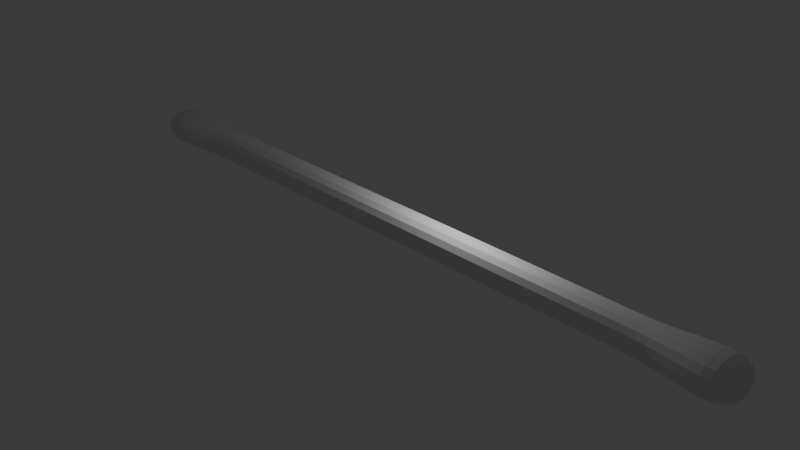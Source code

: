 # Source: 006_SnakeAnimation.blend  (saved by Blender 4.0.36; exported with 4.5.12 LTS)
import bpy
from mathutils import Matrix  # noqa: F401  (used for matrix-valued properties, if any)

bpy.ops.wm.read_factory_settings(use_empty=True)
scene = bpy.context.scene
scene.name = 'Scene'

# ---- collections
col_collection = bpy.data.collections.new('Collection'); scene.collection.children.link(col_collection)

# ---- materials (node trees are filled in below, after node groups)
mat_material = bpy.data.materials.new('Material')
mat_material.alpha_threshold = 0.0
mat_material.use_transparent_shadow = False
mat_material.roughness = 0.5
mat_material.line_color = (0.0, 0.0, 0.0, 1.0)

# ---- material node trees
mat_material.use_nodes = True; mat_material.node_tree.nodes.clear()
_N = mat_material.node_tree.nodes; _L = mat_material.node_tree.links
n0 = _N.new('ShaderNodeOutputMaterial'); n0.name = 'Material Output'; n0.location = (300, 300)
n1 = _N.new('ShaderNodeBsdfPrincipled'); n1.name = 'Principled BSDF'; n1.location = (10, 300)
n1.inputs[3].default_value = 1.45
_L.new(n1.outputs[0], n0.inputs[0])
n0.is_active_output = True

# ---- world
world_world = bpy.data.worlds.new('World'); scene.world = world_world
world_world.use_nodes = True; world_world.node_tree.nodes.clear()
_N = world_world.node_tree.nodes; _L = world_world.node_tree.links
n0 = _N.new('ShaderNodeOutputWorld'); n0.name = 'World Output'; n0.location = (300, 300)
n1 = _N.new('ShaderNodeBackground'); n1.name = 'Background'; n1.location = (10, 300)
n1.inputs[0].default_value = (0.05088, 0.05088, 0.05088, 1.0)
_L.new(n1.outputs[0], n0.inputs[0])
n0.is_active_output = True
world_world.color = (0.05088, 0.05088, 0.05088)
world_world.use_sun_shadow = False
world_world.sun_shadow_jitter_overblur = 0.0

# ---- cameras
cam_camera = bpy.data.cameras.new('Camera')
cam_camera.clip_end = 100.0
cam_camera.ortho_scale = 7.314

# ---- lights
light_light = bpy.data.lights.new('Light', 'POINT')
light_light.transmission_factor = 0.0
light_light.use_soft_falloff = False
light_light.energy = 1000.0
light_light.shadow_soft_size = 0.1
light_light.shadow_maximum_resolution = 0.006
light_light.use_absolute_resolution = True

# ---- meshes
me_cube = bpy.data.meshes.new('Cube')
me_cube.from_pydata([(20.69, 1.516, 1.193), (20.69, 1.516, -1.193), (20.69, -1.516, 1.193), (20.69, -1.516, -1.193), (-20.78, 1.45, 1.078), (-20.78, 1.45, -1.078), (-20.78, -1.45, 1.078), (-20.78, -1.45, -1.078), (18.39, 1.516, -1.193), (16.09, 1.0, -1.0), (13.79, 1.0, -1.0), (11.49, 1.0, -1.0), (9.194, 1.0, -1.0), (6.895, 1.0, -1.0), (4.597, 1.0, -1.0), (2.298, 1.0, -1.0), (0.0, 1.0, -1.0), (-2.298, 1.0, -1.0), (-4.597, 1.0, -1.0), (-6.895, 1.0, -1.0), (-9.194, 1.0, -1.0), (-11.49, 1.0, -1.0), (-13.79, 1.0, -1.0), (-16.09, 1.0, -1.0), (-18.3, 1.45, -1.078), (18.39, -1.516, 1.193), (16.09, -1.0, 1.0), (13.79, -1.0, 1.0), (11.49, -1.0, 1.0), (9.194, -1.0, 1.0), (6.895, -1.0, 1.0), (4.597, -1.0, 1.0), (2.298, -1.0, 1.0), (2.927e-08, -1.0, 1.0), (-2.298, -1.0, 1.0), (-4.597, -1.0, 1.0), (-6.895, -1.0, 1.0), (-9.194, -1.0, 1.0), (-11.49, -1.0, 1.0), (-13.79, -1.0, 1.0), (-16.09, -1.0, 1.0), (-18.3, -1.45, 1.078), (-18.3, -1.45, -1.078), (-16.09, -1.0, -1.0), (-13.79, -1.0, -1.0), (-11.49, -1.0, -1.0), (-9.194, -1.0, -1.0), (-6.895, -1.0, -1.0), (-4.597, -1.0, -1.0), (-2.298, -1.0, -1.0), (0.0, -1.0, -1.0), (2.298, -1.0, -1.0), (4.597, -1.0, -1.0), (6.895, -1.0, -1.0), (9.194, -1.0, -1.0), (11.49, -1.0, -1.0), (13.79, -1.0, -1.0), (16.09, -1.0, -1.0), (18.39, -1.516, -1.193), (-18.3, 1.45, 1.078), (-16.09, 1.0, 1.0), (-13.79, 1.0, 1.0), (-11.49, 1.0, 1.0), (-9.194, 1.0, 1.0), (-6.895, 1.0, 1.0), (-4.597, 1.0, 1.0), (-2.298, 1.0, 1.0), (0.0, 1.0, 1.0), (2.298, 1.0, 1.0), (4.597, 1.0, 1.0), (6.895, 1.0, 1.0), (9.194, 1.0, 1.0), (11.49, 1.0, 1.0), (13.79, 1.0, 1.0), (16.09, 1.0, 1.0), (18.39, 1.516, 1.193)], [], [(59, 4, 6, 41), (42, 41, 6, 7), (7, 6, 4, 5), (8, 1, 3, 58), (1, 0, 2, 3), (8, 75, 0, 1), (5, 4, 59, 24), (24, 59, 60, 23), (23, 60, 61, 22), (22, 61, 62, 21), (21, 62, 63, 20), (20, 63, 64, 19), (19, 64, 65, 18), (18, 65, 66, 17), (17, 66, 67, 16), (16, 67, 68, 15), (15, 68, 69, 14), (14, 69, 70, 13), (13, 70, 71, 12), (12, 71, 72, 11), (11, 72, 73, 10), (10, 73, 74, 9), (9, 74, 75, 8), (5, 24, 42, 7), (24, 23, 43, 42), (23, 22, 44, 43), (22, 21, 45, 44), (21, 20, 46, 45), (20, 19, 47, 46), (19, 18, 48, 47), (18, 17, 49, 48), (17, 16, 50, 49), (16, 15, 51, 50), (15, 14, 52, 51), (14, 13, 53, 52), (13, 12, 54, 53), (12, 11, 55, 54), (11, 10, 56, 55), (10, 9, 57, 56), (9, 8, 58, 57), (3, 2, 25, 58), (58, 25, 26, 57), (57, 26, 27, 56), (56, 27, 28, 55), (55, 28, 29, 54), (54, 29, 30, 53), (53, 30, 31, 52), (52, 31, 32, 51), (51, 32, 33, 50), (50, 33, 34, 49), (49, 34, 35, 48), (48, 35, 36, 47), (47, 36, 37, 46), (46, 37, 38, 45), (45, 38, 39, 44), (44, 39, 40, 43), (43, 40, 41, 42), (0, 75, 25, 2), (75, 74, 26, 25), (74, 73, 27, 26), (73, 72, 28, 27), (72, 71, 29, 28), (71, 70, 30, 29), (70, 69, 31, 30), (69, 68, 32, 31), (68, 67, 33, 32), (67, 66, 34, 33), (66, 65, 35, 34), (65, 64, 36, 35), (64, 63, 37, 36), (63, 62, 38, 37), (62, 61, 39, 38), (61, 60, 40, 39), (60, 59, 41, 40)])
_uv = me_cube.uv_layers.new(name='UVMap')
_uv.uv.foreach_set('vector', [0.8611, 0.5, 0.875, 0.5, 0.875, 0.75, 0.8611, 0.75, 0.375, 0.9861, 0.625, 0.9861, 0.625, 1.0, 0.375, 1.0, 0.375, 0.0, 0.625, 0.0, 0.625, 0.25, 0.375, 0.25, 0.3611, 0.5, 0.375, 0.5, 0.375, 0.75, 0.3611, 0.75, 0.375, 0.5, 0.625, 0.5, 0.625, 0.75, 0.375, 0.75, 0.375, 0.4861, 0.625, 0.4861, 0.625, 0.5, 0.375, 0.5, 0.375, 0.25, 0.625, 0.25, 0.625, 0.2639, 0.375, 0.2639, 0.375, 0.2639, 0.625, 0.2639, 0.625, 0.2778, 0.375, 0.2778, 0.375, 0.2778, 0.625, 0.2778, 0.625, 0.2917, 0.375, 0.2917, 0.375, 0.2917, 0.625, 0.2917, 0.625, 0.3056, 0.375, 0.3056, 0.375, 0.3056, 0.625, 0.3056, 0.625, 0.3194, 0.375, 0.3194, 0.375, 0.3194, 0.625, 0.3194, 0.625, 0.3333, 0.375, 0.3333, 0.375, 0.3333, 0.625, 0.3333, 0.625, 0.3472, 0.375, 0.3472, 0.375, 0.3472, 0.625, 0.3472, 0.625, 0.3611, 0.375, 0.3611, 0.375, 0.3611, 0.625, 0.3611, 0.625, 0.375, 0.375, 0.375, 0.375, 0.375, 0.625, 0.375, 0.625, 0.3889, 0.375, 0.3889, 0.375, 0.3889, 0.625, 0.3889, 0.625, 0.4028, 0.375, 0.4028, 0.375, 0.4028, 0.625, 0.4028, 0.625, 0.4167, 0.375, 0.4167, 0.375, 0.4167, 0.625, 0.4167, 0.625, 0.4306, 0.375, 0.4306, 0.375, 0.4306, 0.625, 0.4306, 0.625, 0.4444, 0.375, 0.4444, 0.375, 0.4444, 0.625, 0.4444, 0.625, 0.4583, 0.375, 0.4583, 0.375, 0.4583, 0.625, 0.4583, 0.625, 0.4722, 0.375, 0.4722, 0.375, 0.4722, 0.625, 0.4722, 0.625, 0.4861, 0.375, 0.4861, 0.125, 0.5, 0.1389, 0.5, 0.1389, 0.75, 0.125, 0.75, 0.1389, 0.5, 0.1528, 0.5, 0.1528, 0.75, 0.1389, 0.75, 0.1528, 0.5, 0.1667, 0.5, 0.1667, 0.75, 0.1528, 0.75, 0.1667, 0.5, 0.1806, 0.5, 0.1806, 0.75, 0.1667, 0.75, 0.1806, 0.5, 0.1944, 0.5, 0.1944, 0.75, 0.1806, 0.75, 0.1944, 0.5, 0.2083, 0.5, 0.2083, 0.75, 0.1944, 0.75, 0.2083, 0.5, 0.2222, 0.5, 0.2222, 0.75, 0.2083, 0.75, 0.2222, 0.5, 0.2361, 0.5, 0.2361, 0.75, 0.2222, 0.75, 0.2361, 0.5, 0.25, 0.5, 0.25, 0.75, 0.2361, 0.75, 0.25, 0.5, 0.2639, 0.5, 0.2639, 0.75, 0.25, 0.75, 0.2639, 0.5, 0.2778, 0.5, 0.2778, 0.75, 0.2639, 0.75, 0.2778, 0.5, 0.2917, 0.5, 0.2917, 0.75, 0.2778, 0.75, 0.2917, 0.5, 0.3056, 0.5, 0.3056, 0.75, 0.2917, 0.75, 0.3056, 0.5, 0.3194, 0.5, 0.3194, 0.75, 0.3056, 0.75, 0.3194, 0.5, 0.3333, 0.5, 0.3333, 0.75, 0.3194, 0.75, 0.3333, 0.5, 0.3472, 0.5, 0.3472, 0.75, 0.3333, 0.75, 0.3472, 0.5, 0.3611, 0.5, 0.3611, 0.75, 0.3472, 0.75, 0.375, 0.75, 0.625, 0.75, 0.625, 0.7639, 0.375, 0.7639, 0.375, 0.7639, 0.625, 0.7639, 0.625, 0.7778, 0.375, 0.7778, 0.375, 0.7778, 0.625, 0.7778, 0.625, 0.7917, 0.375, 0.7917, 0.375, 0.7917, 0.625, 0.7917, 0.625, 0.8056, 0.375, 0.8056, 0.375, 0.8056, 0.625, 0.8056, 0.625, 0.8194, 0.375, 0.8194, 0.375, 0.8194, 0.625, 0.8194, 0.625, 0.8333, 0.375, 0.8333, 0.375, 0.8333, 0.625, 0.8333, 0.625, 0.8472, 0.375, 0.8472, 0.375, 0.8472, 0.625, 0.8472, 0.625, 0.8611, 0.375, 0.8611, 0.375, 0.8611, 0.625, 0.8611, 0.625, 0.875, 0.375, 0.875, 0.375, 0.875, 0.625, 0.875, 0.625, 0.8889, 0.375, 0.8889, 0.375, 0.8889, 0.625, 0.8889, 0.625, 0.9028, 0.375, 0.9028, 0.375, 0.9028, 0.625, 0.9028, 0.625, 0.9167, 0.375, 0.9167, 0.375, 0.9167, 0.625, 0.9167, 0.625, 0.9306, 0.375, 0.9306, 0.375, 0.9306, 0.625, 0.9306, 0.625, 0.9444, 0.375, 0.9444, 0.375, 0.9444, 0.625, 0.9444, 0.625, 0.9583, 0.375, 0.9583, 0.375, 0.9583, 0.625, 0.9583, 0.625, 0.9722, 0.375, 0.9722, 0.375, 0.9722, 0.625, 0.9722, 0.625, 0.9861, 0.375, 0.9861, 0.625, 0.5, 0.6389, 0.5, 0.6389, 0.75, 0.625, 0.75, 0.6389, 0.5, 0.6528, 0.5, 0.6528, 0.75, 0.6389, 0.75, 0.6528, 0.5, 0.6667, 0.5, 0.6667, 0.75, 0.6528, 0.75, 0.6667, 0.5, 0.6806, 0.5, 0.6806, 0.75, 0.6667, 0.75, 0.6806, 0.5, 0.6944, 0.5, 0.6944, 0.75, 0.6806, 0.75, 0.6944, 0.5, 0.7083, 0.5, 0.7083, 0.75, 0.6944, 0.75, 0.7083, 0.5, 0.7222, 0.5, 0.7222, 0.75, 0.7083, 0.75, 0.7222, 0.5, 0.7361, 0.5, 0.7361, 0.75, 0.7222, 0.75, 0.7361, 0.5, 0.75, 0.5, 0.75, 0.75, 0.7361, 0.75, 0.75, 0.5, 0.7639, 0.5, 0.7639, 0.75, 0.75, 0.75, 0.7639, 0.5, 0.7778, 0.5, 0.7778, 0.75, 0.7639, 0.75, 0.7778, 0.5, 0.7917, 0.5, 0.7917, 0.75, 0.7778, 0.75, 0.7917, 0.5, 0.8056, 0.5, 0.8056, 0.75, 0.7917, 0.75, 0.8056, 0.5, 0.8194, 0.5, 0.8194, 0.75, 0.8056, 0.75, 0.8194, 0.5, 0.8333, 0.5, 0.8333, 0.75, 0.8194, 0.75, 0.8333, 0.5, 0.8472, 0.5, 0.8472, 0.75, 0.8333, 0.75, 0.8472, 0.5, 0.8611, 0.5, 0.8611, 0.75, 0.8472, 0.75])
me_cube.materials.append(mat_material)
me_cube.use_mirror_vertex_groups = False
me_cube.update()
arm_armature = bpy.data.armatures.new('Armature')  # bones are not reproduced

# ---- objects
ob_cube = bpy.data.objects.new('Cube', me_cube)
ob_light = bpy.data.objects.new('Light', light_light)
ob_camera = bpy.data.objects.new('Camera', cam_camera)
ob_armature = bpy.data.objects.new('Armature', arm_armature)

# ---- transforms, parenting, visibility, modifiers, constraints
ob_cube.parent = ob_armature
ob_cube.matrix_parent_inverse = Matrix(((1.0, -0.0, 0.0, 20.01), (-0.0, 1.0, -0.0, 0.0), (0.0, 0.0, 1.0, -0.0), (-0.0, 0.0, -0.0, 1.0)))
ob_cube.location = (0.0, 0.0, 0.0)
ob_cube.lock_rotations_4d = False
ob_cube.empty_display_type = 'ARROWS'
ob_cube.lineart.crease_threshold = 0.0
_vg = ob_cube.vertex_groups.new(name='Bone')
for _i, _w in zip([4, 5, 6, 7, 23, 24, 40, 41, 42, 43, 59, 60], [0.9919, 0.9938, 0.9938, 0.9919, 0.03726, 0.9401, 0.03684, 0.9401, 0.94, 0.03457, 0.94, 0.03416]): _vg.add([_i], _w, 'REPLACE')
_vg = ob_cube.vertex_groups.new(name='Bone.004')
for _i, _w in zip([21, 22, 23, 24, 38, 39, 40, 41, 42, 43, 44, 45, 59, 60, 61, 62], [0.0252, 0.9607, 0.9548, 0.05982, 0.02403, 0.9611, 0.955, 0.05983, 0.05986, 0.9562, 0.961, 0.02522, 0.05987, 0.9564, 0.9614, 0.02405]): _vg.add([_i], _w, 'REPLACE')
_vg = ob_cube.vertex_groups.new(name='Bone.003')
for _i, _w in zip([19, 20, 21, 22, 36, 37, 38, 39, 44, 45, 46, 47, 61, 62, 63, 64], [0.02561, 0.9608, 0.9609, 0.02502, 0.02366, 0.9616, 0.9615, 0.02427, 0.02441, 0.9608, 0.9608, 0.02561, 0.02366, 0.9615, 0.9616, 0.02366]): _vg.add([_i], _w, 'REPLACE')
_vg = ob_cube.vertex_groups.new(name='Bone.002')
for _i, _w in zip([17, 18, 19, 20, 34, 35, 36, 37, 46, 47, 48, 49, 63, 64, 65, 66], [0.02601, 0.9606, 0.9606, 0.0254, 0.02328, 0.9618, 0.9617, 0.02387, 0.0254, 0.9606, 0.9606, 0.02601, 0.02387, 0.9617, 0.9618, 0.02328]): _vg.add([_i], _w, 'REPLACE')
_vg = ob_cube.vertex_groups.new(name='Bone.001')
for _i, _w in zip([16, 17, 18, 33, 34, 35, 48, 49, 50, 65, 66, 67], [0.02332, 0.9239, 0.02292, 0.0204, 0.9266, 0.02078, 0.02292, 0.9239, 0.02332, 0.02078, 0.9266, 0.0204]): _vg.add([_i], _w, 'REPLACE')
_vg = ob_cube.vertex_groups.new(name='Bone.005')
for _i, _w in zip([14, 15, 16, 17, 31, 32, 33, 34, 49, 50, 51, 52, 66, 67, 68, 69], [0.02661, 0.9602, 0.9603, 0.026, 0.02271, 0.9621, 0.962, 0.02329, 0.026, 0.9603, 0.9602, 0.02661, 0.02329, 0.962, 0.9621, 0.02271]): _vg.add([_i], _w, 'REPLACE')
_vg = ob_cube.vertex_groups.new(name='Bone.009')
for _i, _w in zip([12, 13, 14, 15, 29, 30, 31, 32, 51, 52, 53, 54, 68, 69, 70, 71], [0.02701, 0.96, 0.9601, 0.02639, 0.02234, 0.9623, 0.9622, 0.02292, 0.02639, 0.9601, 0.96, 0.02701, 0.02292, 0.9622, 0.9623, 0.02234]): _vg.add([_i], _w, 'REPLACE')
_vg = ob_cube.vertex_groups.new(name='Bone.008')
for _i, _w in zip([10, 11, 12, 13, 27, 28, 29, 30, 53, 54, 55, 56, 70, 71, 72, 73], [0.02631, 0.9598, 0.9599, 0.02679, 0.02092, 0.9625, 0.9624, 0.02254, 0.02679, 0.9599, 0.9598, 0.02714, 0.02254, 0.9624, 0.9625, 0.02171]): _vg.add([_i], _w, 'REPLACE')
_vg = ob_cube.vertex_groups.new(name='Bone.007')
for _i, _w in zip([1, 3, 8, 9, 10, 11, 25, 26, 27, 28, 55, 56, 57, 58, 72, 73, 74, 75], [0.01776, 0.02064, 0.06847, 0.9543, 0.96, 0.02722, 0.06406, 0.9574, 0.9629, 0.02218, 0.02719, 0.9595, 0.9524, 0.06863, 0.02216, 0.9624, 0.9556, 0.0638]): _vg.add([_i], _w, 'REPLACE')
_vg = ob_cube.vertex_groups.new(name='Bone.006')
for _i, _w in zip([0, 1, 2, 3, 8, 9, 25, 26, 57, 58, 74, 75], [0.9888, 0.9661, 0.9845, 0.9646, 0.9314, 0.03825, 0.9358, 0.03235, 0.04189, 0.9313, 0.03589, 0.9361]): _vg.add([_i], _w, 'REPLACE')
_m = ob_cube.modifiers.new('Subdivision', 'SUBSURF')
_m.levels = 2
_m = ob_cube.modifiers.new('Armature', 'ARMATURE')
_m.object = ob_armature
ob_light.location = (4.076, 1.005, 5.904)
ob_light.rotation_euler = (0.6503, 0.05522, 1.866)
ob_light.lock_rotations_4d = False
ob_light.empty_display_type = 'ARROWS'
ob_light.color = (0.0, 0.0, 0.0, 0.0)
ob_light.lineart.crease_threshold = 0.0
ob_camera.location = (37.87, -35.68, 25.81)
ob_camera.rotation_euler = (1.109, 4.011e-09, 0.8149)
ob_camera.lock_rotations_4d = False
ob_camera.empty_display_type = 'ARROWS'
ob_camera.color = (0.0, 0.0, 0.0, 0.0)
ob_camera.display_type = 'WIRE'
ob_camera.lineart.crease_threshold = 0.0
ob_armature.location = (-20.01, 0.0, 0.0)
ob_armature.show_in_front = True

# ---- collection membership
col_collection.objects.link(ob_cube)
col_collection.objects.link(ob_light)
col_collection.objects.link(ob_camera)
col_collection.objects.link(ob_armature)

# ---- scene / render settings (as saved in the file)
scene.camera = ob_camera
scene.frame_start = 1; scene.frame_end = 250; scene.frame_set(0)
scene.render.engine = 'BLENDER_EEVEE_NEXT'
scene.cycles.sampling_pattern = 'TABULATED_SOBOL'
bpy.context.view_layer.update()
